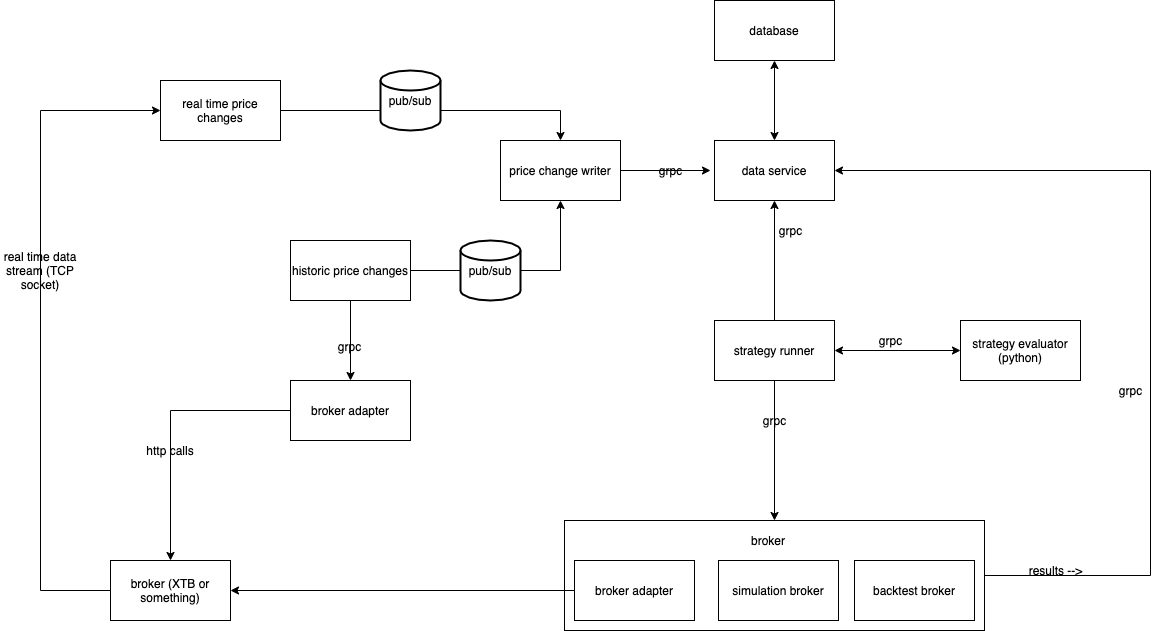

The diagram above was exported from draw.io. Its source (the exported page's mxGraphModel, read from the mxfile embedded in the PNG):
<mxGraphModel dx="2013" dy="777" grid="1" gridSize="10" guides="1" tooltips="1" connect="1" arrows="1" fold="1" page="1" pageScale="1" pageWidth="827" pageHeight="1169" math="0" shadow="0">
  <root>
    <mxCell id="0" />
    <mxCell id="1" parent="0" />
    <mxCell id="JKJpjrtHT-5bl2t6JGTM-82" style="edgeStyle=orthogonalEdgeStyle;rounded=0;orthogonalLoop=1;jettySize=auto;html=1;entryX=1;entryY=0.5;entryDx=0;entryDy=0;startArrow=none;startFill=0;endArrow=classic;endFill=1;" edge="1" parent="1" source="JKJpjrtHT-5bl2t6JGTM-29" target="JKJpjrtHT-5bl2t6JGTM-1">
      <mxGeometry relative="1" as="geometry">
        <Array as="points">
          <mxPoint x="790" y="655" />
          <mxPoint x="790" y="250" />
        </Array>
      </mxGeometry>
    </mxCell>
    <mxCell id="JKJpjrtHT-5bl2t6JGTM-29" value="" style="rounded=0;whiteSpace=wrap;html=1;" vertex="1" parent="1">
      <mxGeometry x="204" y="600" width="420" height="110" as="geometry" />
    </mxCell>
    <mxCell id="JKJpjrtHT-5bl2t6JGTM-42" style="edgeStyle=orthogonalEdgeStyle;rounded=0;orthogonalLoop=1;jettySize=auto;html=1;entryX=0.5;entryY=0;entryDx=0;entryDy=0;startArrow=none;startFill=0;endArrow=classic;endFill=1;" edge="1" parent="1" source="JKJpjrtHT-5bl2t6JGTM-2" target="JKJpjrtHT-5bl2t6JGTM-33">
      <mxGeometry relative="1" as="geometry" />
    </mxCell>
    <mxCell id="JKJpjrtHT-5bl2t6JGTM-2" value="real time price changes" style="rounded=0;whiteSpace=wrap;html=1;" vertex="1" parent="1">
      <mxGeometry x="-200" y="160" width="120" height="60" as="geometry" />
    </mxCell>
    <mxCell id="JKJpjrtHT-5bl2t6JGTM-43" style="edgeStyle=orthogonalEdgeStyle;rounded=0;orthogonalLoop=1;jettySize=auto;html=1;entryX=0.5;entryY=1;entryDx=0;entryDy=0;startArrow=none;startFill=0;endArrow=classic;endFill=1;" edge="1" parent="1" source="JKJpjrtHT-5bl2t6JGTM-3" target="JKJpjrtHT-5bl2t6JGTM-33">
      <mxGeometry relative="1" as="geometry" />
    </mxCell>
    <mxCell id="JKJpjrtHT-5bl2t6JGTM-62" style="edgeStyle=orthogonalEdgeStyle;rounded=0;orthogonalLoop=1;jettySize=auto;html=1;startArrow=none;startFill=0;endArrow=classic;endFill=1;" edge="1" parent="1" source="JKJpjrtHT-5bl2t6JGTM-3" target="JKJpjrtHT-5bl2t6JGTM-59">
      <mxGeometry relative="1" as="geometry" />
    </mxCell>
    <mxCell id="JKJpjrtHT-5bl2t6JGTM-3" value="historic price changes" style="rounded=0;whiteSpace=wrap;html=1;" vertex="1" parent="1">
      <mxGeometry x="-70" y="320" width="120" height="60" as="geometry" />
    </mxCell>
    <mxCell id="JKJpjrtHT-5bl2t6JGTM-47" style="edgeStyle=orthogonalEdgeStyle;rounded=0;orthogonalLoop=1;jettySize=auto;html=1;entryX=0.5;entryY=0;entryDx=0;entryDy=0;startArrow=none;startFill=0;endArrow=classic;endFill=1;" edge="1" parent="1" source="JKJpjrtHT-5bl2t6JGTM-7" target="JKJpjrtHT-5bl2t6JGTM-29">
      <mxGeometry relative="1" as="geometry">
        <mxPoint x="414" y="460" as="targetPoint" />
      </mxGeometry>
    </mxCell>
    <mxCell id="JKJpjrtHT-5bl2t6JGTM-75" style="edgeStyle=orthogonalEdgeStyle;rounded=0;orthogonalLoop=1;jettySize=auto;html=1;entryX=0;entryY=0.5;entryDx=0;entryDy=0;startArrow=classic;startFill=1;endArrow=classic;endFill=1;" edge="1" parent="1" source="JKJpjrtHT-5bl2t6JGTM-7" target="JKJpjrtHT-5bl2t6JGTM-74">
      <mxGeometry relative="1" as="geometry" />
    </mxCell>
    <mxCell id="JKJpjrtHT-5bl2t6JGTM-80" style="edgeStyle=orthogonalEdgeStyle;rounded=0;orthogonalLoop=1;jettySize=auto;html=1;entryX=0.5;entryY=1;entryDx=0;entryDy=0;startArrow=none;startFill=0;endArrow=classic;endFill=1;" edge="1" parent="1" source="JKJpjrtHT-5bl2t6JGTM-7" target="JKJpjrtHT-5bl2t6JGTM-1">
      <mxGeometry relative="1" as="geometry" />
    </mxCell>
    <mxCell id="JKJpjrtHT-5bl2t6JGTM-7" value="strategy runner" style="rounded=0;whiteSpace=wrap;html=1;" vertex="1" parent="1">
      <mxGeometry x="354" y="400" width="120" height="60" as="geometry" />
    </mxCell>
    <mxCell id="JKJpjrtHT-5bl2t6JGTM-8" value="database" style="rounded=0;whiteSpace=wrap;html=1;" vertex="1" parent="1">
      <mxGeometry x="354" y="80" width="120" height="60" as="geometry" />
    </mxCell>
    <mxCell id="JKJpjrtHT-5bl2t6JGTM-41" style="edgeStyle=orthogonalEdgeStyle;rounded=0;orthogonalLoop=1;jettySize=auto;html=1;entryX=0.5;entryY=1;entryDx=0;entryDy=0;startArrow=classic;startFill=1;endArrow=classic;endFill=1;" edge="1" parent="1" source="JKJpjrtHT-5bl2t6JGTM-1" target="JKJpjrtHT-5bl2t6JGTM-8">
      <mxGeometry relative="1" as="geometry" />
    </mxCell>
    <mxCell id="JKJpjrtHT-5bl2t6JGTM-1" value="data service" style="rounded=0;whiteSpace=wrap;html=1;" vertex="1" parent="1">
      <mxGeometry x="354" y="220" width="120" height="60" as="geometry" />
    </mxCell>
    <mxCell id="JKJpjrtHT-5bl2t6JGTM-37" style="edgeStyle=orthogonalEdgeStyle;rounded=0;orthogonalLoop=1;jettySize=auto;html=1;entryX=1;entryY=0.5;entryDx=0;entryDy=0;startArrow=none;startFill=0;endArrow=classic;endFill=1;" edge="1" parent="1" source="JKJpjrtHT-5bl2t6JGTM-25" target="JKJpjrtHT-5bl2t6JGTM-35">
      <mxGeometry relative="1" as="geometry" />
    </mxCell>
    <mxCell id="JKJpjrtHT-5bl2t6JGTM-25" value="broker adapter" style="rounded=0;whiteSpace=wrap;html=1;" vertex="1" parent="1">
      <mxGeometry x="214" y="640" width="120" height="60" as="geometry" />
    </mxCell>
    <mxCell id="JKJpjrtHT-5bl2t6JGTM-27" value="simulation broker" style="rounded=0;whiteSpace=wrap;html=1;" vertex="1" parent="1">
      <mxGeometry x="358" y="640" width="120" height="60" as="geometry" />
    </mxCell>
    <mxCell id="JKJpjrtHT-5bl2t6JGTM-28" value="backtest broker" style="rounded=0;whiteSpace=wrap;html=1;" vertex="1" parent="1">
      <mxGeometry x="494" y="640" width="120" height="60" as="geometry" />
    </mxCell>
    <mxCell id="JKJpjrtHT-5bl2t6JGTM-32" value="broker" style="text;html=1;strokeColor=none;fillColor=none;align=center;verticalAlign=middle;whiteSpace=wrap;rounded=0;" vertex="1" parent="1">
      <mxGeometry x="388" y="610" width="40" height="20" as="geometry" />
    </mxCell>
    <mxCell id="JKJpjrtHT-5bl2t6JGTM-44" style="edgeStyle=orthogonalEdgeStyle;rounded=0;orthogonalLoop=1;jettySize=auto;html=1;startArrow=none;startFill=0;endArrow=classic;endFill=1;" edge="1" parent="1" source="JKJpjrtHT-5bl2t6JGTM-33">
      <mxGeometry relative="1" as="geometry">
        <mxPoint x="350" y="250" as="targetPoint" />
      </mxGeometry>
    </mxCell>
    <mxCell id="JKJpjrtHT-5bl2t6JGTM-33" value="price change writer" style="rounded=0;whiteSpace=wrap;html=1;" vertex="1" parent="1">
      <mxGeometry x="140" y="220" width="120" height="60" as="geometry" />
    </mxCell>
    <mxCell id="JKJpjrtHT-5bl2t6JGTM-65" style="edgeStyle=orthogonalEdgeStyle;rounded=0;orthogonalLoop=1;jettySize=auto;html=1;entryX=0;entryY=0.5;entryDx=0;entryDy=0;startArrow=none;startFill=0;endArrow=classic;endFill=1;" edge="1" parent="1" source="JKJpjrtHT-5bl2t6JGTM-35" target="JKJpjrtHT-5bl2t6JGTM-2">
      <mxGeometry relative="1" as="geometry">
        <Array as="points">
          <mxPoint x="-320" y="670" />
          <mxPoint x="-320" y="190" />
        </Array>
      </mxGeometry>
    </mxCell>
    <mxCell id="JKJpjrtHT-5bl2t6JGTM-35" value="broker (XTB or something)" style="rounded=0;whiteSpace=wrap;html=1;" vertex="1" parent="1">
      <mxGeometry x="-250" y="640" width="120" height="60" as="geometry" />
    </mxCell>
    <mxCell id="JKJpjrtHT-5bl2t6JGTM-54" value="real time data stream (TCP socket)" style="text;html=1;strokeColor=none;fillColor=none;align=center;verticalAlign=middle;whiteSpace=wrap;rounded=0;" vertex="1" parent="1">
      <mxGeometry x="-360" y="320" width="80" height="60" as="geometry" />
    </mxCell>
    <mxCell id="JKJpjrtHT-5bl2t6JGTM-55" value="http calls" style="text;html=1;strokeColor=none;fillColor=none;align=center;verticalAlign=middle;whiteSpace=wrap;rounded=0;" vertex="1" parent="1">
      <mxGeometry x="-230" y="500" width="80" height="60" as="geometry" />
    </mxCell>
    <mxCell id="JKJpjrtHT-5bl2t6JGTM-58" value="pub/sub" style="strokeWidth=2;html=1;shape=mxgraph.flowchart.database;whiteSpace=wrap;" vertex="1" parent="1">
      <mxGeometry x="20" y="150" width="60" height="60" as="geometry" />
    </mxCell>
    <mxCell id="JKJpjrtHT-5bl2t6JGTM-66" style="edgeStyle=orthogonalEdgeStyle;rounded=0;orthogonalLoop=1;jettySize=auto;html=1;entryX=0.5;entryY=0;entryDx=0;entryDy=0;startArrow=none;startFill=0;endArrow=classic;endFill=1;" edge="1" parent="1" source="JKJpjrtHT-5bl2t6JGTM-59" target="JKJpjrtHT-5bl2t6JGTM-35">
      <mxGeometry relative="1" as="geometry" />
    </mxCell>
    <mxCell id="JKJpjrtHT-5bl2t6JGTM-59" value="broker adapter" style="rounded=0;whiteSpace=wrap;html=1;" vertex="1" parent="1">
      <mxGeometry x="-70" y="460" width="120" height="60" as="geometry" />
    </mxCell>
    <mxCell id="JKJpjrtHT-5bl2t6JGTM-67" value="grpc" style="text;html=1;align=center;verticalAlign=middle;resizable=0;points=[];autosize=1;" vertex="1" parent="1">
      <mxGeometry x="-31" y="416" width="40" height="20" as="geometry" />
    </mxCell>
    <mxCell id="JKJpjrtHT-5bl2t6JGTM-68" value="grpc" style="text;html=1;align=center;verticalAlign=middle;resizable=0;points=[];autosize=1;" vertex="1" parent="1">
      <mxGeometry x="290" y="240" width="40" height="20" as="geometry" />
    </mxCell>
    <mxCell id="JKJpjrtHT-5bl2t6JGTM-70" value="pub/sub" style="strokeWidth=2;html=1;shape=mxgraph.flowchart.database;whiteSpace=wrap;" vertex="1" parent="1">
      <mxGeometry x="100" y="320" width="60" height="60" as="geometry" />
    </mxCell>
    <mxCell id="JKJpjrtHT-5bl2t6JGTM-74" value="strategy evaluator (python)" style="rounded=0;whiteSpace=wrap;html=1;" vertex="1" parent="1">
      <mxGeometry x="600" y="400" width="120" height="60" as="geometry" />
    </mxCell>
    <mxCell id="JKJpjrtHT-5bl2t6JGTM-76" value="grpc" style="text;html=1;align=center;verticalAlign=middle;resizable=0;points=[];autosize=1;" vertex="1" parent="1">
      <mxGeometry x="394" y="490" width="40" height="20" as="geometry" />
    </mxCell>
    <mxCell id="JKJpjrtHT-5bl2t6JGTM-79" value="grpc" style="text;html=1;align=center;verticalAlign=middle;resizable=0;points=[];autosize=1;" vertex="1" parent="1">
      <mxGeometry x="510" y="410" width="40" height="20" as="geometry" />
    </mxCell>
    <mxCell id="JKJpjrtHT-5bl2t6JGTM-81" value="grpc" style="text;html=1;align=center;verticalAlign=middle;resizable=0;points=[];autosize=1;" vertex="1" parent="1">
      <mxGeometry x="410" y="300" width="40" height="20" as="geometry" />
    </mxCell>
    <mxCell id="JKJpjrtHT-5bl2t6JGTM-83" value="results --&amp;gt;" style="text;html=1;align=center;verticalAlign=middle;resizable=0;points=[];autosize=1;" vertex="1" parent="1">
      <mxGeometry x="660" y="640" width="70" height="20" as="geometry" />
    </mxCell>
    <mxCell id="JKJpjrtHT-5bl2t6JGTM-85" value="grpc" style="text;html=1;align=center;verticalAlign=middle;resizable=0;points=[];autosize=1;" vertex="1" parent="1">
      <mxGeometry x="750" y="460" width="40" height="20" as="geometry" />
    </mxCell>
  </root>
</mxGraphModel>